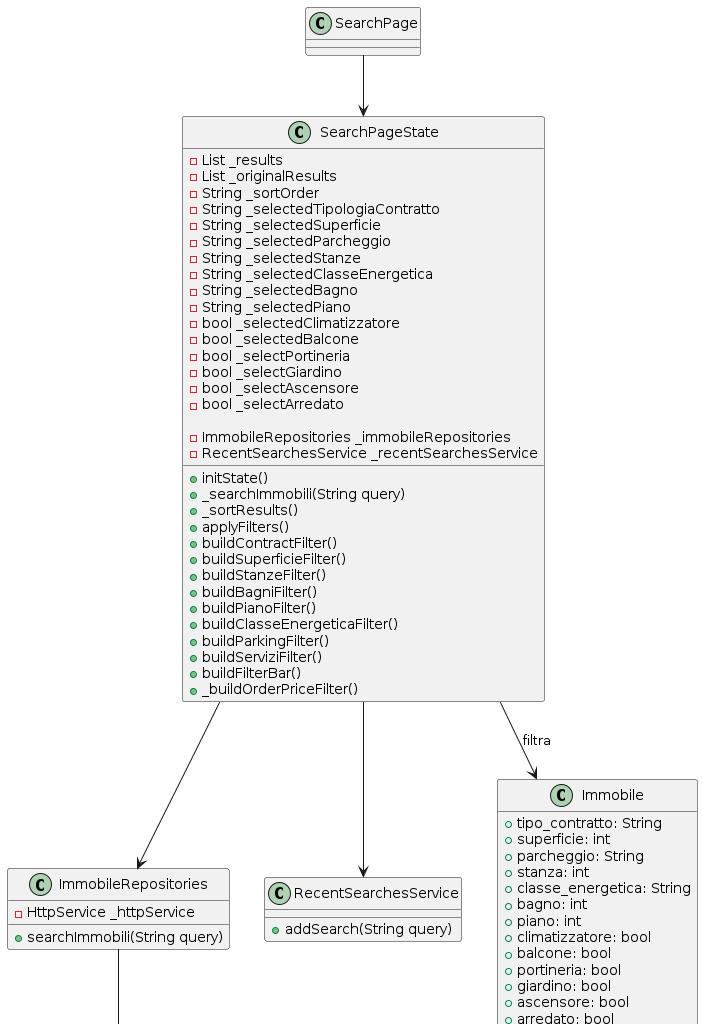

The diagram above was rendered by PlantUML. Its source (embedded in the PNG):
@startuml
' === INTERFACCIA PRINCIPALE ===
class SearchPage

SearchPage --> SearchPageState

' === STATO DELLA PAGINA DI RICERCA ===
class SearchPageState {
  - List _results
  - List _originalResults
  - String _sortOrder
  - String _selectedTipologiaContratto
  - String _selectedSuperficie
  - String _selectedParcheggio
  - String _selectedStanze
  - String _selectedClasseEnergetica
  - String _selectedBagno
  - String _selectedPiano
  - bool _selectedClimatizzatore
  - bool _selectedBalcone
  - bool _selectPortineria
  - bool _selectGiardino
  - bool _selectAscensore
  - bool _selectArredato

  - ImmobileRepositories _immobileRepositories
  - RecentSearchesService _recentSearchesService

  + initState()
  + _searchImmobili(String query)
  + _sortResults()
  + applyFilters()
  + buildContractFilter()
  + buildSuperficieFilter()
  + buildStanzeFilter()
  + buildBagniFilter()
  + buildPianoFilter()
  + buildClasseEnergeticaFilter()
  + buildParkingFilter()
  + buildServiziFilter()
  + buildFilterBar()
  + _buildOrderPriceFilter()
}

SearchPageState --> ImmobileRepositories
SearchPageState --> RecentSearchesService

' === MODELLO IMMOBILE ===
class Immobile {
  + tipo_contratto: String
  + superficie: int
  + parcheggio: String
  + stanza: int
  + classe_energetica: String
  + bagno: int
  + piano: int
  + climatizzatore: bool
  + balcone: bool
  + portineria: bool
  + giardino: bool
  + ascensore: bool
  + arredato: bool
}

SearchPageState --> Immobile : filtra

' === REPOSITORY PER IMMOBILI ===
class ImmobileRepositories {
  - HttpService _httpService
  + searchImmobili(String query)
}

ImmobileRepositories --> HttpService

' === SERVIZIO PER RICERCHE RECENTI ===
class RecentSearchesService {
  + addSearch(String query)
}

' === SERVIZIO HTTP ===
class HttpService {
  + get(String url)
}
@enduml